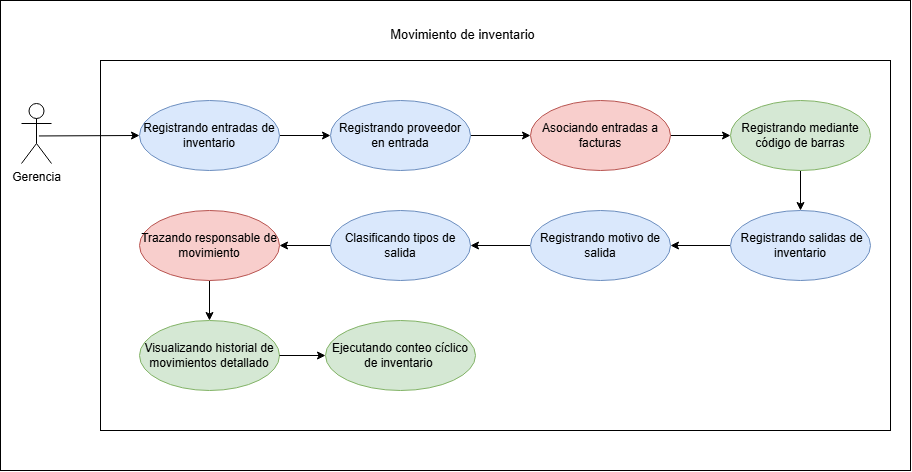

The diagram above was exported from draw.io. Its source (the exported page's mxGraphModel, read from the mxfile embedded in the PNG):
<mxGraphModel dx="1446" dy="822" grid="1" gridSize="10" guides="1" tooltips="1" connect="1" arrows="1" fold="1" page="1" pageScale="1" pageWidth="827" pageHeight="1169" math="0" shadow="0">
  <root>
    <mxCell id="0" />
    <mxCell id="1" parent="0" />
    <mxCell id="qrOsgZDqs2jIluiTBBjf-55" parent="1" style="rounded=0;whiteSpace=wrap;html=1;" value="" vertex="1">
      <mxGeometry height="470" width="910" x="130" y="490" as="geometry" />
    </mxCell>
    <mxCell id="wMoj_ULhoz5Cyv0T8dZ2-2" parent="1" style="rounded=0;whiteSpace=wrap;html=1;" value="" vertex="1">
      <mxGeometry height="370" width="790" x="230" y="550" as="geometry" />
    </mxCell>
    <mxCell id="qrOsgZDqs2jIluiTBBjf-57" edge="1" parent="1" source="qrOsgZDqs2jIluiTBBjf-58" style="rounded=0;orthogonalLoop=1;jettySize=auto;html=1;exitX=1;exitY=0.5;exitDx=0;exitDy=0;entryX=0;entryY=0.5;entryDx=0;entryDy=0;" target="qrOsgZDqs2jIluiTBBjf-65">
      <mxGeometry relative="1" as="geometry" />
    </mxCell>
    <mxCell id="qrOsgZDqs2jIluiTBBjf-58" parent="1" style="ellipse;whiteSpace=wrap;html=1;fillColor=#dae8fc;strokeColor=#6c8ebf;" value="Registrando entradas de inventario" vertex="1">
      <mxGeometry height="70" width="140" x="269" y="590" as="geometry" />
    </mxCell>
    <mxCell id="qrOsgZDqs2jIluiTBBjf-59" edge="1" parent="1" source="qrOsgZDqs2jIluiTBBjf-60" style="rounded=0;orthogonalLoop=1;jettySize=auto;html=1;exitX=0;exitY=0.5;exitDx=0;exitDy=0;entryX=1;entryY=0.5;entryDx=0;entryDy=0;" target="qrOsgZDqs2jIluiTBBjf-69">
      <mxGeometry relative="1" as="geometry" />
    </mxCell>
    <mxCell id="qrOsgZDqs2jIluiTBBjf-60" parent="1" style="ellipse;whiteSpace=wrap;html=1;fillColor=#dae8fc;strokeColor=#6c8ebf;" value="&amp;nbsp;Registrando salidas de inventario" vertex="1">
      <mxGeometry height="70" width="140" x="860" y="700" as="geometry" />
    </mxCell>
    <mxCell id="qrOsgZDqs2jIluiTBBjf-61" edge="1" parent="1" source="qrOsgZDqs2jIluiTBBjf-62" style="rounded=0;orthogonalLoop=1;jettySize=auto;html=1;exitX=0.5;exitY=1;exitDx=0;exitDy=0;entryX=0.5;entryY=0;entryDx=0;entryDy=0;" target="qrOsgZDqs2jIluiTBBjf-60">
      <mxGeometry relative="1" as="geometry" />
    </mxCell>
    <mxCell id="qrOsgZDqs2jIluiTBBjf-62" parent="1" style="ellipse;whiteSpace=wrap;html=1;fillColor=#d5e8d4;strokeColor=#82b366;" value="Registrando mediante código de barras" vertex="1">
      <mxGeometry height="70" width="140" x="860" y="590" as="geometry" />
    </mxCell>
    <mxCell id="qrOsgZDqs2jIluiTBBjf-63" parent="1" style="ellipse;whiteSpace=wrap;html=1;fillColor=#d5e8d4;strokeColor=#82b366;" value="Visualizando historial de movimientos detallado" vertex="1">
      <mxGeometry height="70" width="140" x="269" y="810" as="geometry" />
    </mxCell>
    <mxCell id="qrOsgZDqs2jIluiTBBjf-64" edge="1" parent="1" source="qrOsgZDqs2jIluiTBBjf-65" style="rounded=0;orthogonalLoop=1;jettySize=auto;html=1;exitX=1;exitY=0.5;exitDx=0;exitDy=0;" target="qrOsgZDqs2jIluiTBBjf-75">
      <mxGeometry relative="1" as="geometry" />
    </mxCell>
    <mxCell id="qrOsgZDqs2jIluiTBBjf-65" parent="1" style="ellipse;whiteSpace=wrap;html=1;fillColor=#dae8fc;strokeColor=#6c8ebf;" value="Registrando proveedor en entrada" vertex="1">
      <mxGeometry height="70" width="140" x="460" y="590" as="geometry" />
    </mxCell>
    <mxCell id="qrOsgZDqs2jIluiTBBjf-66" edge="1" parent="1" source="qrOsgZDqs2jIluiTBBjf-67" style="rounded=0;orthogonalLoop=1;jettySize=auto;html=1;exitX=0.5;exitY=1;exitDx=0;exitDy=0;" target="qrOsgZDqs2jIluiTBBjf-63">
      <mxGeometry relative="1" as="geometry" />
    </mxCell>
    <mxCell id="qrOsgZDqs2jIluiTBBjf-67" parent="1" style="ellipse;whiteSpace=wrap;html=1;fillColor=#f8cecc;strokeColor=#b85450;" value="Trazando responsable de movimiento" vertex="1">
      <mxGeometry height="70" width="140" x="269" y="700" as="geometry" />
    </mxCell>
    <mxCell id="qrOsgZDqs2jIluiTBBjf-68" edge="1" parent="1" source="qrOsgZDqs2jIluiTBBjf-69" style="rounded=0;orthogonalLoop=1;jettySize=auto;html=1;exitX=0;exitY=0.5;exitDx=0;exitDy=0;entryX=1;entryY=0.5;entryDx=0;entryDy=0;" target="qrOsgZDqs2jIluiTBBjf-71">
      <mxGeometry relative="1" as="geometry" />
    </mxCell>
    <mxCell id="qrOsgZDqs2jIluiTBBjf-69" parent="1" style="ellipse;whiteSpace=wrap;html=1;fillColor=#dae8fc;strokeColor=#6c8ebf;" value="Registrando motivo de salida" vertex="1">
      <mxGeometry height="70" width="140" x="660" y="700" as="geometry" />
    </mxCell>
    <mxCell id="qrOsgZDqs2jIluiTBBjf-70" edge="1" parent="1" source="qrOsgZDqs2jIluiTBBjf-71" style="rounded=0;orthogonalLoop=1;jettySize=auto;html=1;exitX=1;exitY=0.5;exitDx=0;exitDy=0;" target="qrOsgZDqs2jIluiTBBjf-67">
      <mxGeometry relative="1" as="geometry" />
    </mxCell>
    <mxCell id="qrOsgZDqs2jIluiTBBjf-71" parent="1" style="ellipse;whiteSpace=wrap;html=1;fillColor=#dae8fc;strokeColor=#6c8ebf;" value="Clasificando tipos de salida" vertex="1">
      <mxGeometry height="70" width="140" x="460" y="700" as="geometry" />
    </mxCell>
    <mxCell id="qrOsgZDqs2jIluiTBBjf-72" edge="1" parent="1" source="qrOsgZDqs2jIluiTBBjf-73" style="rounded=0;orthogonalLoop=1;jettySize=auto;html=1;entryX=0;entryY=0.5;entryDx=0;entryDy=0;exitX=0.581;exitY=0.541;exitDx=0;exitDy=0;exitPerimeter=0;" target="qrOsgZDqs2jIluiTBBjf-58">
      <mxGeometry relative="1" as="geometry">
        <Array as="points" />
        <mxPoint x="165" y="619" as="sourcePoint" />
        <mxPoint x="269" y="624" as="targetPoint" />
      </mxGeometry>
    </mxCell>
    <mxCell id="qrOsgZDqs2jIluiTBBjf-73" parent="1" style="shape=umlActor;verticalLabelPosition=bottom;verticalAlign=top;html=1;" value="Gerencia" vertex="1">
      <mxGeometry height="60" width="30" x="151" y="593" as="geometry" />
    </mxCell>
    <mxCell id="qrOsgZDqs2jIluiTBBjf-74" edge="1" parent="1" source="qrOsgZDqs2jIluiTBBjf-75" style="rounded=0;orthogonalLoop=1;jettySize=auto;html=1;exitX=1;exitY=0.5;exitDx=0;exitDy=0;entryX=0;entryY=0.5;entryDx=0;entryDy=0;" target="qrOsgZDqs2jIluiTBBjf-62">
      <mxGeometry relative="1" as="geometry" />
    </mxCell>
    <mxCell id="qrOsgZDqs2jIluiTBBjf-75" parent="1" style="ellipse;whiteSpace=wrap;html=1;fillColor=#f8cecc;strokeColor=#b85450;" value="Asociando entradas a facturas" vertex="1">
      <mxGeometry height="70" width="140" x="660" y="590" as="geometry" />
    </mxCell>
    <mxCell id="qrOsgZDqs2jIluiTBBjf-76" parent="1" style="text;html=1;whiteSpace=wrap;strokeColor=none;fillColor=none;align=center;verticalAlign=middle;rounded=0;" value="&lt;font style=&quot;font-size: 13px;&quot;&gt;Movimiento de inventario&lt;/font&gt;" vertex="1">
      <mxGeometry height="30" width="164.75" x="510" y="509" as="geometry" />
    </mxCell>
    <mxCell id="wMoj_ULhoz5Cyv0T8dZ2-1" edge="1" parent="1" source="qrOsgZDqs2jIluiTBBjf-63" style="edgeStyle=orthogonalEdgeStyle;rounded=0;orthogonalLoop=1;jettySize=auto;html=1;exitX=1;exitY=0.5;exitDx=0;exitDy=0;" target="jNEGnD9hBXlYCY8-VC9a-1" value="">
      <mxGeometry relative="1" as="geometry">
        <mxPoint x="409" y="845" as="sourcePoint" />
        <mxPoint x="670" y="835" as="targetPoint" />
      </mxGeometry>
    </mxCell>
    <mxCell id="jNEGnD9hBXlYCY8-VC9a-1" parent="1" style="ellipse;whiteSpace=wrap;html=1;fillColor=#d5e8d4;strokeColor=#82b366;" value="Ejecutando conteo cíclico de inventario&amp;nbsp;" vertex="1">
      <mxGeometry height="70" width="150" x="455" y="810" as="geometry" />
    </mxCell>
  </root>
</mxGraphModel>